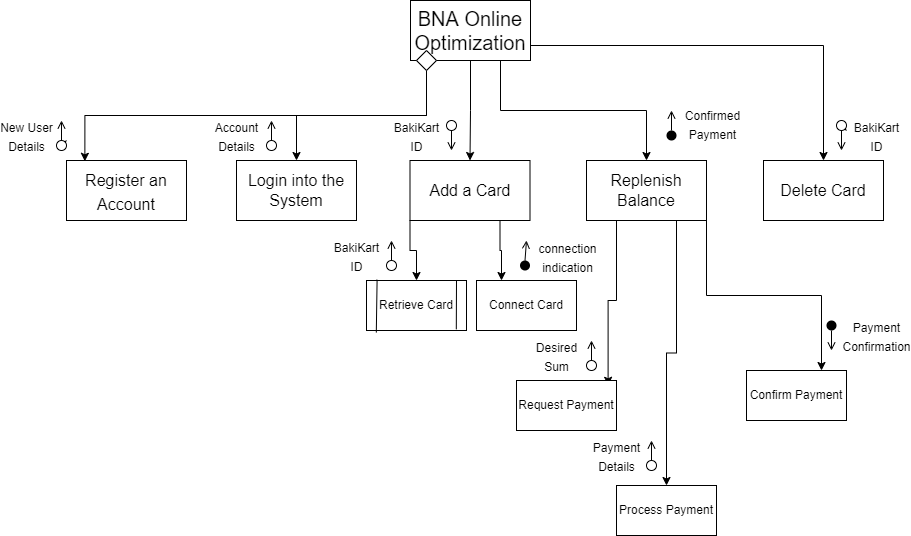

The diagram above was exported from draw.io. Its source (the exported page's mxGraphModel, read from the mxfile embedded in the PNG):
<mxGraphModel dx="1825" dy="548" grid="1" gridSize="10" guides="1" tooltips="1" connect="1" arrows="1" fold="1" page="1" pageScale="1" pageWidth="827" pageHeight="1169" math="0" shadow="0">
  <root>
    <mxCell id="0" />
    <mxCell id="1" parent="0" />
    <mxCell id="lUj9zka-razEBT-u0yg7-19" style="edgeStyle=orthogonalEdgeStyle;rounded=0;orthogonalLoop=1;jettySize=auto;html=1;exitX=0.5;exitY=1;exitDx=0;exitDy=0;fontSize=12;" edge="1" parent="1" source="lUj9zka-razEBT-u0yg7-1" target="lUj9zka-razEBT-u0yg7-4">
      <mxGeometry relative="1" as="geometry" />
    </mxCell>
    <mxCell id="lUj9zka-razEBT-u0yg7-20" style="edgeStyle=orthogonalEdgeStyle;rounded=0;orthogonalLoop=1;jettySize=auto;html=1;exitX=0.75;exitY=1;exitDx=0;exitDy=0;entryX=0.5;entryY=0;entryDx=0;entryDy=0;fontSize=12;" edge="1" parent="1" source="lUj9zka-razEBT-u0yg7-1" target="lUj9zka-razEBT-u0yg7-5">
      <mxGeometry relative="1" as="geometry" />
    </mxCell>
    <mxCell id="lUj9zka-razEBT-u0yg7-21" style="edgeStyle=orthogonalEdgeStyle;rounded=0;orthogonalLoop=1;jettySize=auto;html=1;exitX=1;exitY=0.75;exitDx=0;exitDy=0;entryX=0.5;entryY=0;entryDx=0;entryDy=0;fontSize=12;" edge="1" parent="1" source="lUj9zka-razEBT-u0yg7-1" target="lUj9zka-razEBT-u0yg7-7">
      <mxGeometry relative="1" as="geometry" />
    </mxCell>
    <mxCell id="lUj9zka-razEBT-u0yg7-1" value="&lt;font style=&quot;font-size: 20px&quot;&gt;BNA Online&lt;br&gt;Optimization&lt;/font&gt;" style="rounded=0;whiteSpace=wrap;html=1;" vertex="1" parent="1">
      <mxGeometry x="354" y="100" width="120" height="60" as="geometry" />
    </mxCell>
    <mxCell id="lUj9zka-razEBT-u0yg7-2" value="&lt;font style=&quot;font-size: 16px&quot;&gt;Register an Account&lt;/font&gt;" style="rounded=0;whiteSpace=wrap;html=1;fontSize=20;" vertex="1" parent="1">
      <mxGeometry x="10" y="260" width="120" height="60" as="geometry" />
    </mxCell>
    <mxCell id="lUj9zka-razEBT-u0yg7-3" value="Login into the System" style="rounded=0;whiteSpace=wrap;html=1;fontSize=16;" vertex="1" parent="1">
      <mxGeometry x="180" y="260" width="120" height="60" as="geometry" />
    </mxCell>
    <mxCell id="lUj9zka-razEBT-u0yg7-34" style="edgeStyle=orthogonalEdgeStyle;rounded=0;orthogonalLoop=1;jettySize=auto;html=1;exitX=0;exitY=1;exitDx=0;exitDy=0;entryX=0.5;entryY=0;entryDx=0;entryDy=0;fontSize=12;" edge="1" parent="1" source="lUj9zka-razEBT-u0yg7-4" target="lUj9zka-razEBT-u0yg7-31">
      <mxGeometry relative="1" as="geometry" />
    </mxCell>
    <mxCell id="lUj9zka-razEBT-u0yg7-39" style="edgeStyle=orthogonalEdgeStyle;rounded=0;orthogonalLoop=1;jettySize=auto;html=1;exitX=0.75;exitY=1;exitDx=0;exitDy=0;entryX=0.25;entryY=0;entryDx=0;entryDy=0;fontSize=12;" edge="1" parent="1" source="lUj9zka-razEBT-u0yg7-4" target="lUj9zka-razEBT-u0yg7-38">
      <mxGeometry relative="1" as="geometry" />
    </mxCell>
    <mxCell id="lUj9zka-razEBT-u0yg7-4" value="Add a Card" style="rounded=0;whiteSpace=wrap;html=1;fontSize=16;" vertex="1" parent="1">
      <mxGeometry x="353.5" y="260" width="120" height="60" as="geometry" />
    </mxCell>
    <mxCell id="lUj9zka-razEBT-u0yg7-51" style="edgeStyle=orthogonalEdgeStyle;rounded=0;orthogonalLoop=1;jettySize=auto;html=1;exitX=0.75;exitY=1;exitDx=0;exitDy=0;fontSize=12;" edge="1" parent="1" source="lUj9zka-razEBT-u0yg7-5" target="lUj9zka-razEBT-u0yg7-46">
      <mxGeometry relative="1" as="geometry" />
    </mxCell>
    <mxCell id="lUj9zka-razEBT-u0yg7-52" style="edgeStyle=orthogonalEdgeStyle;rounded=0;orthogonalLoop=1;jettySize=auto;html=1;exitX=0.25;exitY=1;exitDx=0;exitDy=0;entryX=0.916;entryY=0.096;entryDx=0;entryDy=0;fontSize=12;entryPerimeter=0;" edge="1" parent="1" source="lUj9zka-razEBT-u0yg7-5" target="lUj9zka-razEBT-u0yg7-42">
      <mxGeometry relative="1" as="geometry" />
    </mxCell>
    <mxCell id="lUj9zka-razEBT-u0yg7-53" style="edgeStyle=orthogonalEdgeStyle;rounded=0;orthogonalLoop=1;jettySize=auto;html=1;exitX=1;exitY=1;exitDx=0;exitDy=0;entryX=0.75;entryY=0;entryDx=0;entryDy=0;fontSize=12;" edge="1" parent="1" source="lUj9zka-razEBT-u0yg7-5" target="lUj9zka-razEBT-u0yg7-50">
      <mxGeometry relative="1" as="geometry" />
    </mxCell>
    <mxCell id="lUj9zka-razEBT-u0yg7-5" value="Replenish Balance" style="rounded=0;whiteSpace=wrap;html=1;fontSize=16;" vertex="1" parent="1">
      <mxGeometry x="530" y="260" width="120" height="60" as="geometry" />
    </mxCell>
    <mxCell id="lUj9zka-razEBT-u0yg7-7" value="Delete Card" style="rounded=0;whiteSpace=wrap;html=1;fontSize=16;" vertex="1" parent="1">
      <mxGeometry x="707" y="260" width="120" height="60" as="geometry" />
    </mxCell>
    <mxCell id="lUj9zka-razEBT-u0yg7-9" style="edgeStyle=orthogonalEdgeStyle;rounded=0;orthogonalLoop=1;jettySize=auto;html=1;exitX=0.5;exitY=1;exitDx=0;exitDy=0;entryX=0.153;entryY=0.013;entryDx=0;entryDy=0;entryPerimeter=0;fontSize=16;" edge="1" parent="1" source="lUj9zka-razEBT-u0yg7-8" target="lUj9zka-razEBT-u0yg7-2">
      <mxGeometry relative="1" as="geometry" />
    </mxCell>
    <mxCell id="lUj9zka-razEBT-u0yg7-10" style="edgeStyle=orthogonalEdgeStyle;rounded=0;orthogonalLoop=1;jettySize=auto;html=1;exitX=0.5;exitY=1;exitDx=0;exitDy=0;entryX=0.5;entryY=0;entryDx=0;entryDy=0;fontSize=16;" edge="1" parent="1" source="lUj9zka-razEBT-u0yg7-8" target="lUj9zka-razEBT-u0yg7-3">
      <mxGeometry relative="1" as="geometry" />
    </mxCell>
    <mxCell id="lUj9zka-razEBT-u0yg7-8" value="" style="rhombus;whiteSpace=wrap;html=1;fontSize=16;" vertex="1" parent="1">
      <mxGeometry x="360" y="150" width="20" height="20" as="geometry" />
    </mxCell>
    <mxCell id="lUj9zka-razEBT-u0yg7-15" value="&lt;font style=&quot;font-size: 12px&quot;&gt;New User&lt;br&gt;Details&lt;/font&gt;" style="endArrow=open;html=1;rounded=0;align=center;verticalAlign=top;endFill=0;labelBackgroundColor=none;endSize=6;fontSize=16;startArrow=none;" edge="1" source="lUj9zka-razEBT-u0yg7-14" parent="1">
      <mxGeometry x="1" y="36" relative="1" as="geometry">
        <mxPoint x="5" y="220" as="targetPoint" />
        <mxPoint x="10" y="240" as="sourcePoint" />
        <mxPoint x="1" y="-10" as="offset" />
      </mxGeometry>
    </mxCell>
    <mxCell id="lUj9zka-razEBT-u0yg7-14" value="" style="ellipse;html=1;fontSize=16;" vertex="1" parent="1">
      <mxGeometry y="240" width="10" height="10" as="geometry" />
    </mxCell>
    <mxCell id="lUj9zka-razEBT-u0yg7-16" value="" style="endArrow=none;html=1;rounded=0;align=center;verticalAlign=top;endFill=0;labelBackgroundColor=none;endSize=6;fontSize=16;" edge="1" parent="1" target="lUj9zka-razEBT-u0yg7-14">
      <mxGeometry relative="1" as="geometry">
        <mxPoint x="10" y="220" as="targetPoint" />
        <mxPoint x="10" y="240" as="sourcePoint" />
      </mxGeometry>
    </mxCell>
    <mxCell id="lUj9zka-razEBT-u0yg7-17" value="" style="ellipse;html=1;fontSize=16;" vertex="1" parent="1">
      <mxGeometry x="210" y="240" width="10" height="10" as="geometry" />
    </mxCell>
    <mxCell id="lUj9zka-razEBT-u0yg7-18" value="&lt;font style=&quot;font-size: 12px&quot;&gt;Account&lt;br&gt;Details&lt;/font&gt;" style="endArrow=open;html=1;rounded=0;align=center;verticalAlign=top;endFill=0;labelBackgroundColor=none;endSize=6;fontSize=16;startArrow=none;exitX=0.5;exitY=0;exitDx=0;exitDy=0;" edge="1" parent="1" source="lUj9zka-razEBT-u0yg7-17">
      <mxGeometry x="1" y="36" relative="1" as="geometry">
        <mxPoint x="215" y="220" as="targetPoint" />
        <mxPoint x="15" y="250" as="sourcePoint" />
        <Array as="points" />
        <mxPoint x="1" y="-10" as="offset" />
      </mxGeometry>
    </mxCell>
    <mxCell id="lUj9zka-razEBT-u0yg7-23" value="&lt;font style=&quot;font-size: 12px&quot;&gt;BakiKart&lt;br&gt;ID&lt;br&gt;&lt;/font&gt;" style="endArrow=open;html=1;rounded=0;align=center;verticalAlign=top;endFill=0;labelBackgroundColor=none;endSize=6;fontSize=16;startArrow=none;" edge="1" source="lUj9zka-razEBT-u0yg7-22" parent="1">
      <mxGeometry x="-1" y="40" relative="1" as="geometry">
        <mxPoint x="785" y="250" as="targetPoint" />
        <mxPoint x="790" y="230" as="sourcePoint" />
        <Array as="points" />
        <mxPoint x="-5" y="-20" as="offset" />
      </mxGeometry>
    </mxCell>
    <mxCell id="lUj9zka-razEBT-u0yg7-22" value="" style="ellipse;html=1;fontSize=16;" vertex="1" parent="1">
      <mxGeometry x="780" y="220" width="10" height="10" as="geometry" />
    </mxCell>
    <mxCell id="lUj9zka-razEBT-u0yg7-24" value="" style="endArrow=none;html=1;rounded=0;align=center;verticalAlign=top;endFill=0;labelBackgroundColor=none;endSize=6;fontSize=16;startArrow=none;" edge="1" parent="1" target="lUj9zka-razEBT-u0yg7-22">
      <mxGeometry x="1" y="36" relative="1" as="geometry">
        <mxPoint x="790" y="210" as="targetPoint" />
        <mxPoint x="790" y="230" as="sourcePoint" />
        <Array as="points" />
        <mxPoint x="1" y="-10" as="offset" />
      </mxGeometry>
    </mxCell>
    <mxCell id="lUj9zka-razEBT-u0yg7-25" value="" style="ellipse;fillColor=#000000;strokeColor=none;fontSize=12;" vertex="1" parent="1">
      <mxGeometry x="610" y="230" width="10" height="10" as="geometry" />
    </mxCell>
    <mxCell id="lUj9zka-razEBT-u0yg7-27" value="&lt;span style=&quot;font-size: 12px&quot;&gt;Confirmed&lt;br&gt;Payment&lt;/span&gt;" style="endArrow=open;html=1;rounded=0;align=center;verticalAlign=top;endFill=0;labelBackgroundColor=none;endSize=6;fontSize=16;startArrow=none;exitX=0.5;exitY=0;exitDx=0;exitDy=0;" edge="1" parent="1" source="lUj9zka-razEBT-u0yg7-25">
      <mxGeometry x="1" y="-45" relative="1" as="geometry">
        <mxPoint x="615" y="210" as="targetPoint" />
        <mxPoint x="795" y="240" as="sourcePoint" />
        <Array as="points" />
        <mxPoint x="-4" y="-12" as="offset" />
      </mxGeometry>
    </mxCell>
    <mxCell id="lUj9zka-razEBT-u0yg7-29" value="" style="ellipse;html=1;fontSize=16;" vertex="1" parent="1">
      <mxGeometry x="390" y="220" width="10" height="10" as="geometry" />
    </mxCell>
    <mxCell id="lUj9zka-razEBT-u0yg7-30" value="&lt;font style=&quot;font-size: 12px&quot;&gt;BakiKart&lt;br&gt;ID&lt;br&gt;&lt;/font&gt;" style="endArrow=open;html=1;rounded=0;align=center;verticalAlign=top;endFill=0;labelBackgroundColor=none;endSize=6;fontSize=16;startArrow=none;exitX=0.5;exitY=1;exitDx=0;exitDy=0;" edge="1" parent="1" source="lUj9zka-razEBT-u0yg7-29">
      <mxGeometry x="-1" y="-40" relative="1" as="geometry">
        <mxPoint x="395" y="250" as="targetPoint" />
        <mxPoint x="795" y="240" as="sourcePoint" />
        <Array as="points" />
        <mxPoint x="5" y="-20" as="offset" />
      </mxGeometry>
    </mxCell>
    <mxCell id="lUj9zka-razEBT-u0yg7-31" value="Retrieve Card" style="rounded=0;whiteSpace=wrap;html=1;fontSize=12;" vertex="1" parent="1">
      <mxGeometry x="310" y="380" width="100" height="50" as="geometry" />
    </mxCell>
    <mxCell id="lUj9zka-razEBT-u0yg7-32" value="" style="endArrow=none;html=1;rounded=0;fontSize=12;entryX=0.106;entryY=-0.016;entryDx=0;entryDy=0;entryPerimeter=0;exitX=0.098;exitY=1.04;exitDx=0;exitDy=0;exitPerimeter=0;" edge="1" parent="1" source="lUj9zka-razEBT-u0yg7-31" target="lUj9zka-razEBT-u0yg7-31">
      <mxGeometry width="50" height="50" relative="1" as="geometry">
        <mxPoint x="350" y="430" as="sourcePoint" />
        <mxPoint x="400" y="380" as="targetPoint" />
      </mxGeometry>
    </mxCell>
    <mxCell id="lUj9zka-razEBT-u0yg7-33" value="" style="endArrow=none;html=1;rounded=0;fontSize=12;exitX=0.898;exitY=0.976;exitDx=0;exitDy=0;exitPerimeter=0;" edge="1" parent="1" source="lUj9zka-razEBT-u0yg7-31">
      <mxGeometry width="50" height="50" relative="1" as="geometry">
        <mxPoint x="350" y="430" as="sourcePoint" />
        <mxPoint x="400" y="380" as="targetPoint" />
      </mxGeometry>
    </mxCell>
    <mxCell id="lUj9zka-razEBT-u0yg7-35" value="" style="ellipse;html=1;fontSize=16;" vertex="1" parent="1">
      <mxGeometry x="330" y="360" width="10" height="10" as="geometry" />
    </mxCell>
    <mxCell id="lUj9zka-razEBT-u0yg7-36" value="&lt;font style=&quot;font-size: 12px&quot;&gt;BakiKart&lt;br&gt;ID&lt;br&gt;&lt;/font&gt;" style="endArrow=open;html=1;rounded=0;align=center;verticalAlign=top;endFill=0;labelBackgroundColor=none;endSize=6;fontSize=16;startArrow=none;exitX=0.5;exitY=0;exitDx=0;exitDy=0;" edge="1" parent="1" source="lUj9zka-razEBT-u0yg7-35">
      <mxGeometry x="1" y="36" relative="1" as="geometry">
        <mxPoint x="335" y="340" as="targetPoint" />
        <mxPoint x="405" y="240" as="sourcePoint" />
        <Array as="points" />
        <mxPoint x="1" y="-10" as="offset" />
      </mxGeometry>
    </mxCell>
    <mxCell id="lUj9zka-razEBT-u0yg7-38" value="Connect Card" style="rounded=0;whiteSpace=wrap;html=1;fontSize=12;" vertex="1" parent="1">
      <mxGeometry x="420" y="380" width="100" height="50" as="geometry" />
    </mxCell>
    <mxCell id="lUj9zka-razEBT-u0yg7-40" value="" style="ellipse;fillColor=#000000;strokeColor=none;fontSize=12;" vertex="1" parent="1">
      <mxGeometry x="463.5" y="360" width="10" height="10" as="geometry" />
    </mxCell>
    <mxCell id="lUj9zka-razEBT-u0yg7-41" value="&lt;span style=&quot;font-size: 12px&quot;&gt;connection&lt;br&gt;indication&lt;br&gt;&lt;/span&gt;" style="endArrow=open;html=1;rounded=0;align=center;verticalAlign=top;endFill=0;labelBackgroundColor=none;endSize=6;fontSize=16;startArrow=none;exitX=0.5;exitY=0;exitDx=0;exitDy=0;" edge="1" parent="1" source="lUj9zka-razEBT-u0yg7-40">
      <mxGeometry x="1" y="-45" relative="1" as="geometry">
        <mxPoint x="470" y="340" as="targetPoint" />
        <mxPoint x="625" y="240" as="sourcePoint" />
        <Array as="points" />
        <mxPoint x="-4" y="-12" as="offset" />
      </mxGeometry>
    </mxCell>
    <mxCell id="lUj9zka-razEBT-u0yg7-42" value="Request Payment" style="rounded=0;whiteSpace=wrap;html=1;fontSize=12;" vertex="1" parent="1">
      <mxGeometry x="460" y="480" width="100" height="50" as="geometry" />
    </mxCell>
    <mxCell id="lUj9zka-razEBT-u0yg7-44" value="&lt;span style=&quot;font-size: 12px&quot;&gt;Desired&lt;br&gt;Sum&lt;br&gt;&lt;/span&gt;" style="endArrow=open;html=1;rounded=0;align=center;verticalAlign=top;endFill=0;labelBackgroundColor=none;endSize=6;fontSize=16;startArrow=none;exitX=0.5;exitY=0;exitDx=0;exitDy=0;" edge="1" parent="1" source="lUj9zka-razEBT-u0yg7-45">
      <mxGeometry x="1" y="36" relative="1" as="geometry">
        <mxPoint x="535" y="440" as="targetPoint" />
        <mxPoint x="225" y="250" as="sourcePoint" />
        <Array as="points" />
        <mxPoint x="1" y="-10" as="offset" />
      </mxGeometry>
    </mxCell>
    <mxCell id="lUj9zka-razEBT-u0yg7-45" value="" style="ellipse;html=1;fontSize=16;" vertex="1" parent="1">
      <mxGeometry x="530" y="460" width="10" height="10" as="geometry" />
    </mxCell>
    <mxCell id="lUj9zka-razEBT-u0yg7-46" value="Process Payment" style="rounded=0;whiteSpace=wrap;html=1;fontSize=12;" vertex="1" parent="1">
      <mxGeometry x="560" y="585" width="100" height="50" as="geometry" />
    </mxCell>
    <mxCell id="lUj9zka-razEBT-u0yg7-48" value="" style="ellipse;html=1;fontSize=16;" vertex="1" parent="1">
      <mxGeometry x="590" y="560" width="10" height="10" as="geometry" />
    </mxCell>
    <mxCell id="lUj9zka-razEBT-u0yg7-49" value="&lt;span style=&quot;font-size: 12px&quot;&gt;Payment&lt;br&gt;Details&lt;br&gt;&lt;/span&gt;" style="endArrow=open;html=1;rounded=0;align=center;verticalAlign=top;endFill=0;labelBackgroundColor=none;endSize=6;fontSize=16;startArrow=none;exitX=0.5;exitY=0;exitDx=0;exitDy=0;" edge="1" parent="1" source="lUj9zka-razEBT-u0yg7-48">
      <mxGeometry x="1" y="36" relative="1" as="geometry">
        <mxPoint x="595" y="540" as="targetPoint" />
        <mxPoint x="545" y="470" as="sourcePoint" />
        <Array as="points" />
        <mxPoint x="1" y="-10" as="offset" />
      </mxGeometry>
    </mxCell>
    <mxCell id="lUj9zka-razEBT-u0yg7-50" value="Confirm Payment" style="rounded=0;whiteSpace=wrap;html=1;fontSize=12;" vertex="1" parent="1">
      <mxGeometry x="690" y="470" width="100" height="50" as="geometry" />
    </mxCell>
    <mxCell id="lUj9zka-razEBT-u0yg7-54" value="" style="ellipse;fillColor=#000000;strokeColor=none;fontSize=12;" vertex="1" parent="1">
      <mxGeometry x="770" y="420" width="10" height="10" as="geometry" />
    </mxCell>
    <mxCell id="lUj9zka-razEBT-u0yg7-56" value="&lt;font style=&quot;font-size: 12px&quot;&gt;Payment&lt;br&gt;Confirmation&lt;br&gt;&lt;/font&gt;" style="endArrow=open;html=1;rounded=0;align=center;verticalAlign=top;endFill=0;labelBackgroundColor=none;endSize=6;fontSize=16;startArrow=none;exitX=0.5;exitY=1;exitDx=0;exitDy=0;" edge="1" parent="1" source="lUj9zka-razEBT-u0yg7-54">
      <mxGeometry x="-1" y="49" relative="1" as="geometry">
        <mxPoint x="775" y="450" as="targetPoint" />
        <mxPoint x="795" y="240" as="sourcePoint" />
        <Array as="points" />
        <mxPoint x="-4" y="-20" as="offset" />
      </mxGeometry>
    </mxCell>
  </root>
</mxGraphModel>